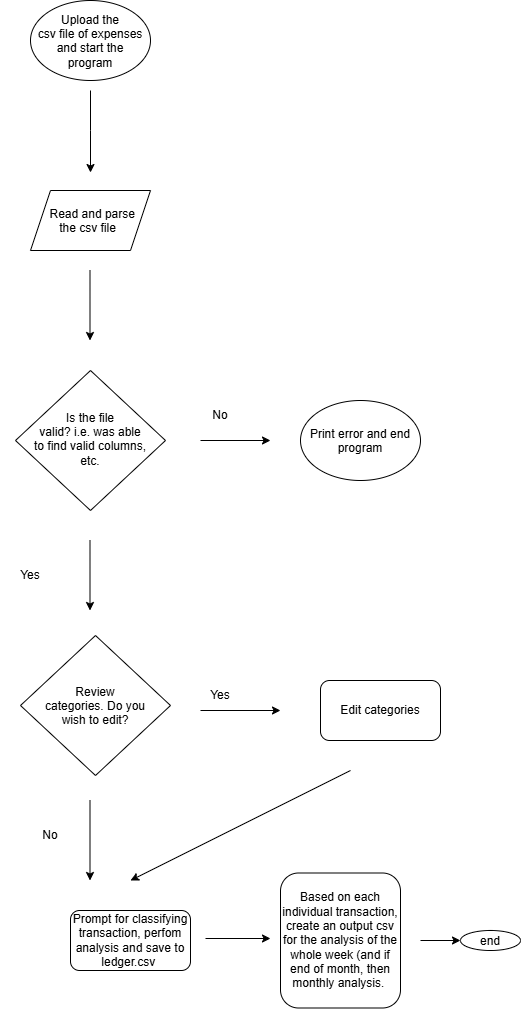

The diagram above was exported from draw.io. Its source (the exported page's mxGraphModel, read from the mxfile embedded in the PNG):
<mxGraphModel dx="1018" dy="609" grid="1" gridSize="10" guides="1" tooltips="1" connect="1" arrows="1" fold="1" page="1" pageScale="1" pageWidth="850" pageHeight="1100" math="0" shadow="0">
  <root>
    <mxCell id="0" />
    <mxCell id="1" parent="0" />
    <mxCell id="2US_0-MvTyItm796eJ1n-1" parent="1" style="ellipse;whiteSpace=wrap;html=1;shapeInside=1;" value="Upload the csv file of expenses and s&lt;span style=&quot;text-decoration-line: inherit; background-color: transparent; color: light-dark(#000000, var(--ge-light-color, #ffffff));&quot;&gt;tart the program&lt;/span&gt;" vertex="1">
      <mxGeometry height="80" width="120" x="320" y="20" as="geometry" />
    </mxCell>
    <mxCell id="2US_0-MvTyItm796eJ1n-2" parent="1" style="shape=parallelogram;perimeter=parallelogramPerimeter;whiteSpace=wrap;html=1;shapeInside=1;fixedSize=1;" value="Read and parse the csv file" vertex="1">
      <mxGeometry height="60" width="120" x="320" y="210" as="geometry" />
    </mxCell>
    <mxCell id="2US_0-MvTyItm796eJ1n-3" edge="1" parent="1" style="endArrow=classic;html=1;rounded=0;defaultLabelBackgroundColor=page;" value="">
      <mxGeometry height="50" relative="1" width="50" x="-0.0002" as="geometry">
        <Array as="points">
          <mxPoint x="380" y="150" />
        </Array>
        <mxPoint x="380" y="110" as="sourcePoint" />
        <mxPoint x="380" y="192.01999999999998" as="targetPoint" />
      </mxGeometry>
    </mxCell>
    <mxCell id="2US_0-MvTyItm796eJ1n-4" edge="1" parent="1" style="endArrow=classic;html=1;rounded=0;defaultLabelBackgroundColor=page;" value="">
      <mxGeometry height="50" relative="1" width="50" as="geometry">
        <mxPoint x="379.5" y="290" as="sourcePoint" />
        <mxPoint x="379.5" y="360" as="targetPoint" />
      </mxGeometry>
    </mxCell>
    <mxCell id="2US_0-MvTyItm796eJ1n-5" parent="1" style="rhombus;whiteSpace=wrap;html=1;shapeInside=1;" value="Is the file valid? i.e. was able to find valid columns, etc." vertex="1">
      <mxGeometry height="140" width="150" x="305" y="390" as="geometry" />
    </mxCell>
    <mxCell id="2US_0-MvTyItm796eJ1n-6" edge="1" parent="1" style="endArrow=classic;html=1;rounded=0;defaultLabelBackgroundColor=page;" value="">
      <mxGeometry height="50" relative="1" width="50" as="geometry">
        <mxPoint x="379.5" y="560" as="sourcePoint" />
        <mxPoint x="379.5" y="630" as="targetPoint" />
      </mxGeometry>
    </mxCell>
    <mxCell id="2US_0-MvTyItm796eJ1n-7" edge="1" parent="1" style="endArrow=classic;html=1;rounded=0;defaultLabelBackgroundColor=page;" value="">
      <mxGeometry height="50" relative="1" width="50" as="geometry">
        <mxPoint x="490" y="460" as="sourcePoint" />
        <mxPoint x="560" y="460" as="targetPoint" />
      </mxGeometry>
    </mxCell>
    <mxCell id="2US_0-MvTyItm796eJ1n-8" parent="1" style="text;html=1;whiteSpace=wrap;strokeColor=none;fillColor=none;align=center;verticalAlign=middle;rounded=0;" value="No" vertex="1">
      <mxGeometry height="30" width="60" x="480" y="420" as="geometry" />
    </mxCell>
    <mxCell id="2US_0-MvTyItm796eJ1n-9" parent="1" style="ellipse;whiteSpace=wrap;html=1;shapeInside=1;" value="Print error and end program" vertex="1">
      <mxGeometry height="80" width="120" x="590" y="420" as="geometry" />
    </mxCell>
    <mxCell id="2US_0-MvTyItm796eJ1n-10" parent="1" style="text;html=1;whiteSpace=wrap;strokeColor=none;fillColor=none;align=center;verticalAlign=middle;rounded=0;" value="Yes" vertex="1">
      <mxGeometry height="30" width="60" x="290" y="580" as="geometry" />
    </mxCell>
    <mxCell id="2US_0-MvTyItm796eJ1n-11" parent="1" style="rhombus;whiteSpace=wrap;html=1;shapeInside=1;" value="Review categories. Do you wish to edit?" vertex="1">
      <mxGeometry height="140" width="150" x="310" y="655" as="geometry" />
    </mxCell>
    <mxCell id="2US_0-MvTyItm796eJ1n-13" edge="1" parent="1" style="endArrow=classic;html=1;rounded=0;defaultLabelBackgroundColor=page;" value="">
      <mxGeometry height="50" relative="1" width="50" as="geometry">
        <mxPoint x="379.5" y="820" as="sourcePoint" />
        <mxPoint x="379.5" y="900" as="targetPoint" />
      </mxGeometry>
    </mxCell>
    <mxCell id="2US_0-MvTyItm796eJ1n-14" parent="1" style="text;html=1;whiteSpace=wrap;strokeColor=none;fillColor=none;align=center;verticalAlign=middle;rounded=0;" value="No" vertex="1">
      <mxGeometry height="30" width="60" x="310" y="840" as="geometry" />
    </mxCell>
    <mxCell id="2US_0-MvTyItm796eJ1n-15" edge="1" parent="1" style="endArrow=classic;html=1;rounded=0;defaultLabelBackgroundColor=page;" value="">
      <mxGeometry height="50" relative="1" width="50" as="geometry">
        <mxPoint x="490" y="730" as="sourcePoint" />
        <mxPoint x="570" y="730" as="targetPoint" />
      </mxGeometry>
    </mxCell>
    <mxCell id="2US_0-MvTyItm796eJ1n-16" parent="1" style="text;html=1;whiteSpace=wrap;strokeColor=none;fillColor=none;align=center;verticalAlign=middle;rounded=0;" value="Yes" vertex="1">
      <mxGeometry height="30" width="60" x="480" y="700" as="geometry" />
    </mxCell>
    <mxCell id="2US_0-MvTyItm796eJ1n-17" parent="1" style="rounded=1;whiteSpace=wrap;html=1;roundedPerimeter=1;" value="Edit categories" vertex="1">
      <mxGeometry height="60" width="120" x="610" y="700" as="geometry" />
    </mxCell>
    <mxCell id="2US_0-MvTyItm796eJ1n-18" edge="1" parent="1" style="endArrow=classic;html=1;rounded=0;defaultLabelBackgroundColor=page;" value="">
      <mxGeometry height="50" relative="1" width="50" as="geometry">
        <mxPoint x="640" y="790" as="sourcePoint" />
        <mxPoint x="420" y="900" as="targetPoint" />
      </mxGeometry>
    </mxCell>
    <mxCell id="2US_0-MvTyItm796eJ1n-20" parent="1" style="rounded=1;whiteSpace=wrap;html=1;roundedPerimeter=1;" value="Prompt for classifying transaction, perfom analysis and save to ledger.csv&amp;nbsp;" vertex="1">
      <mxGeometry height="60" width="120" x="360" y="930" as="geometry" />
    </mxCell>
    <mxCell id="ke6-MaW7VYqvdiGgr9aK-2" edge="1" parent="1" style="endArrow=classic;html=1;rounded=0;defaultLabelBackgroundColor=page;" value="">
      <mxGeometry height="50" relative="1" width="50" as="geometry">
        <mxPoint x="495" y="958" as="sourcePoint" />
        <mxPoint x="560" y="958" as="targetPoint" />
      </mxGeometry>
    </mxCell>
    <mxCell id="ke6-MaW7VYqvdiGgr9aK-3" parent="1" style="rounded=1;whiteSpace=wrap;html=1;roundedPerimeter=1;" value="Based on each individual transaction, create an output csv for the analysis of the whole week (and if end of month, then monthly analysis.&amp;nbsp;" vertex="1">
      <mxGeometry height="135" width="120" x="570" y="892.5" as="geometry" />
    </mxCell>
    <mxCell id="ke6-MaW7VYqvdiGgr9aK-5" edge="1" parent="1" style="endArrow=classic;html=1;rounded=0;defaultLabelBackgroundColor=page;" target="ke6-MaW7VYqvdiGgr9aK-6" value="">
      <mxGeometry height="50" relative="1" width="50" as="geometry">
        <mxPoint x="710" y="960" as="sourcePoint" />
        <mxPoint x="750" y="960" as="targetPoint" />
      </mxGeometry>
    </mxCell>
    <mxCell id="ke6-MaW7VYqvdiGgr9aK-6" parent="1" style="ellipse;whiteSpace=wrap;html=1;shapeInside=1;" value="end" vertex="1">
      <mxGeometry height="20" width="60" x="750" y="950" as="geometry" />
    </mxCell>
  </root>
</mxGraphModel>